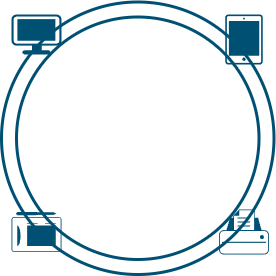

The diagram above was exported from draw.io. Its source (the exported page's mxGraphModel, read from the mxfile embedded in the PNG):
<mxGraphModel dx="756" dy="563" grid="1" gridSize="10" guides="1" tooltips="1" connect="1" arrows="1" fold="1" page="1" pageScale="1" pageWidth="850" pageHeight="1100" math="0" shadow="0">
  <root>
    <mxCell id="0" />
    <mxCell id="1" parent="0" />
    <mxCell id="11" value="" style="ellipse;whiteSpace=wrap;html=1;aspect=fixed;strokeWidth=3;strokeColor=#005073;fillColor=none;" vertex="1" parent="1">
      <mxGeometry x="280" y="107.5" width="272.5" height="272.5" as="geometry" />
    </mxCell>
    <mxCell id="5" value="" style="points=[[0.03,0.03,0],[0.5,0,0],[0.97,0.03,0],[1,0.4,0],[0.97,0.745,0],[0.5,1,0],[0.03,0.745,0],[0,0.4,0]];verticalLabelPosition=bottom;sketch=0;html=1;verticalAlign=top;aspect=fixed;align=center;pointerEvents=1;shape=mxgraph.cisco19.workstation;fillColor=#005073;strokeColor=none;" vertex="1" parent="1">
      <mxGeometry x="290" y="120" width="50" height="40" as="geometry" />
    </mxCell>
    <mxCell id="7" value="" style="points=[[0.015,0.14,0],[0.5,0,0],[0.985,0.14,0],[1,0.57,0],[0.99,0.98,0],[0.5,1,0],[0.01,0.98,0],[0,0.57,0]];verticalLabelPosition=bottom;sketch=0;html=1;verticalAlign=top;aspect=fixed;align=center;pointerEvents=1;shape=mxgraph.cisco19.tablet;fillColor=#005073;strokeColor=none;" vertex="1" parent="1">
      <mxGeometry x="290" y="317.5" width="50" height="40" as="geometry" />
    </mxCell>
    <mxCell id="9" value="" style="points=[[0.22,0.185,0],[0.5,0,0],[0.78,0.185,0],[0.975,0.49,0],[1,0.73,0],[0.975,0.97,0],[0.5,1,0],[0.025,0.97,0],[0,0.73,0],[0.025,0.49,0]];verticalLabelPosition=bottom;sketch=0;html=1;verticalAlign=top;aspect=fixed;align=center;pointerEvents=1;shape=mxgraph.cisco19.printer;fillColor=#005073;strokeColor=none;" vertex="1" parent="1">
      <mxGeometry x="497.5" y="315" width="50" height="45" as="geometry" />
    </mxCell>
    <mxCell id="3" value="" style="sketch=0;points=[[0.015,0.015,0],[0.985,0.015,0],[0.985,0.985,0],[0.015,0.985,0],[0.25,0,0],[0.5,0,0],[0.75,0,0],[1,0.25,0],[1,0.5,0],[1,0.75,0],[0.75,1,0],[0.5,1,0],[0.25,1,0],[0,0.75,0],[0,0.5,0],[0,0.25,0]];verticalLabelPosition=bottom;html=1;verticalAlign=top;aspect=fixed;align=center;pointerEvents=1;shape=mxgraph.cisco19.handheld;fillColor=#005073;strokeColor=none;labelBackgroundColor=none;" vertex="1" parent="1">
      <mxGeometry x="503.75" y="120" width="37.5" height="50" as="geometry" />
    </mxCell>
    <mxCell id="12" value="" style="ellipse;whiteSpace=wrap;html=1;aspect=fixed;strokeWidth=3;strokeColor=#005073;fillColor=none;" vertex="1" parent="1">
      <mxGeometry x="295" y="122.5" width="242.5" height="242.5" as="geometry" />
    </mxCell>
  </root>
</mxGraphModel>